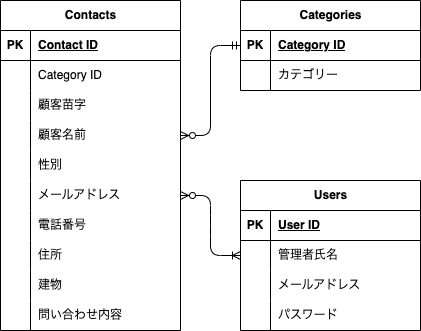

The diagram above was exported from draw.io. Its source (the exported page's mxGraphModel, read from the mxfile embedded in the PNG):
<mxGraphModel dx="444" dy="547" grid="1" gridSize="10" guides="1" tooltips="1" connect="1" arrows="1" fold="1" page="1" pageScale="1" pageWidth="827" pageHeight="1169" math="0" shadow="0">
  <root>
    <mxCell id="0" />
    <mxCell id="1" parent="0" />
    <mxCell id="2" value="Contacts" style="shape=table;startSize=30;container=1;collapsible=1;childLayout=tableLayout;fixedRows=1;rowLines=0;fontStyle=1;align=center;resizeLast=1;html=1;" parent="1" vertex="1">
      <mxGeometry x="80" y="50" width="180" height="330" as="geometry" />
    </mxCell>
    <mxCell id="3" value="" style="shape=tableRow;horizontal=0;startSize=0;swimlaneHead=0;swimlaneBody=0;fillColor=none;collapsible=0;dropTarget=0;points=[[0,0.5],[1,0.5]];portConstraint=eastwest;top=0;left=0;right=0;bottom=1;" parent="2" vertex="1">
      <mxGeometry y="30" width="180" height="30" as="geometry" />
    </mxCell>
    <mxCell id="4" value="PK" style="shape=partialRectangle;connectable=0;fillColor=none;top=0;left=0;bottom=0;right=0;fontStyle=1;overflow=hidden;whiteSpace=wrap;html=1;" parent="3" vertex="1">
      <mxGeometry width="30" height="30" as="geometry">
        <mxRectangle width="30" height="30" as="alternateBounds" />
      </mxGeometry>
    </mxCell>
    <mxCell id="5" value="Contact ID" style="shape=partialRectangle;connectable=0;fillColor=none;top=0;left=0;bottom=0;right=0;align=left;spacingLeft=6;fontStyle=5;overflow=hidden;whiteSpace=wrap;html=1;" parent="3" vertex="1">
      <mxGeometry x="30" width="150" height="30" as="geometry">
        <mxRectangle width="150" height="30" as="alternateBounds" />
      </mxGeometry>
    </mxCell>
    <mxCell id="6" value="" style="shape=tableRow;horizontal=0;startSize=0;swimlaneHead=0;swimlaneBody=0;fillColor=none;collapsible=0;dropTarget=0;points=[[0,0.5],[1,0.5]];portConstraint=eastwest;top=0;left=0;right=0;bottom=0;" parent="2" vertex="1">
      <mxGeometry y="60" width="180" height="30" as="geometry" />
    </mxCell>
    <mxCell id="7" value="" style="shape=partialRectangle;connectable=0;fillColor=none;top=0;left=0;bottom=0;right=0;editable=1;overflow=hidden;whiteSpace=wrap;html=1;" parent="6" vertex="1">
      <mxGeometry width="30" height="30" as="geometry">
        <mxRectangle width="30" height="30" as="alternateBounds" />
      </mxGeometry>
    </mxCell>
    <mxCell id="8" value="Category ID" style="shape=partialRectangle;connectable=0;fillColor=none;top=0;left=0;bottom=0;right=0;align=left;spacingLeft=6;overflow=hidden;whiteSpace=wrap;html=1;" parent="6" vertex="1">
      <mxGeometry x="30" width="150" height="30" as="geometry">
        <mxRectangle width="150" height="30" as="alternateBounds" />
      </mxGeometry>
    </mxCell>
    <mxCell id="9" value="" style="shape=tableRow;horizontal=0;startSize=0;swimlaneHead=0;swimlaneBody=0;fillColor=none;collapsible=0;dropTarget=0;points=[[0,0.5],[1,0.5]];portConstraint=eastwest;top=0;left=0;right=0;bottom=0;" parent="2" vertex="1">
      <mxGeometry y="90" width="180" height="30" as="geometry" />
    </mxCell>
    <mxCell id="10" value="" style="shape=partialRectangle;connectable=0;fillColor=none;top=0;left=0;bottom=0;right=0;editable=1;overflow=hidden;whiteSpace=wrap;html=1;" parent="9" vertex="1">
      <mxGeometry width="30" height="30" as="geometry">
        <mxRectangle width="30" height="30" as="alternateBounds" />
      </mxGeometry>
    </mxCell>
    <mxCell id="11" value="顧客苗字" style="shape=partialRectangle;connectable=0;fillColor=none;top=0;left=0;bottom=0;right=0;align=left;spacingLeft=6;overflow=hidden;whiteSpace=wrap;html=1;" parent="9" vertex="1">
      <mxGeometry x="30" width="150" height="30" as="geometry">
        <mxRectangle width="150" height="30" as="alternateBounds" />
      </mxGeometry>
    </mxCell>
    <mxCell id="12" value="" style="shape=tableRow;horizontal=0;startSize=0;swimlaneHead=0;swimlaneBody=0;fillColor=none;collapsible=0;dropTarget=0;points=[[0,0.5],[1,0.5]];portConstraint=eastwest;top=0;left=0;right=0;bottom=0;" parent="2" vertex="1">
      <mxGeometry y="120" width="180" height="30" as="geometry" />
    </mxCell>
    <mxCell id="13" value="" style="shape=partialRectangle;connectable=0;fillColor=none;top=0;left=0;bottom=0;right=0;editable=1;overflow=hidden;whiteSpace=wrap;html=1;" parent="12" vertex="1">
      <mxGeometry width="30" height="30" as="geometry">
        <mxRectangle width="30" height="30" as="alternateBounds" />
      </mxGeometry>
    </mxCell>
    <mxCell id="14" value="顧客名前" style="shape=partialRectangle;connectable=0;fillColor=none;top=0;left=0;bottom=0;right=0;align=left;spacingLeft=6;overflow=hidden;whiteSpace=wrap;html=1;" parent="12" vertex="1">
      <mxGeometry x="30" width="150" height="30" as="geometry">
        <mxRectangle width="150" height="30" as="alternateBounds" />
      </mxGeometry>
    </mxCell>
    <mxCell id="56" style="shape=tableRow;horizontal=0;startSize=0;swimlaneHead=0;swimlaneBody=0;fillColor=none;collapsible=0;dropTarget=0;points=[[0,0.5],[1,0.5]];portConstraint=eastwest;top=0;left=0;right=0;bottom=0;" parent="2" vertex="1">
      <mxGeometry y="150" width="180" height="30" as="geometry" />
    </mxCell>
    <mxCell id="57" style="shape=partialRectangle;connectable=0;fillColor=none;top=0;left=0;bottom=0;right=0;editable=1;overflow=hidden;whiteSpace=wrap;html=1;" parent="56" vertex="1">
      <mxGeometry width="30" height="30" as="geometry">
        <mxRectangle width="30" height="30" as="alternateBounds" />
      </mxGeometry>
    </mxCell>
    <mxCell id="58" value="性別" style="shape=partialRectangle;connectable=0;fillColor=none;top=0;left=0;bottom=0;right=0;align=left;spacingLeft=6;overflow=hidden;whiteSpace=wrap;html=1;" parent="56" vertex="1">
      <mxGeometry x="30" width="150" height="30" as="geometry">
        <mxRectangle width="150" height="30" as="alternateBounds" />
      </mxGeometry>
    </mxCell>
    <mxCell id="53" style="shape=tableRow;horizontal=0;startSize=0;swimlaneHead=0;swimlaneBody=0;fillColor=none;collapsible=0;dropTarget=0;points=[[0,0.5],[1,0.5]];portConstraint=eastwest;top=0;left=0;right=0;bottom=0;" parent="2" vertex="1">
      <mxGeometry y="180" width="180" height="30" as="geometry" />
    </mxCell>
    <mxCell id="54" style="shape=partialRectangle;connectable=0;fillColor=none;top=0;left=0;bottom=0;right=0;editable=1;overflow=hidden;whiteSpace=wrap;html=1;" parent="53" vertex="1">
      <mxGeometry width="30" height="30" as="geometry">
        <mxRectangle width="30" height="30" as="alternateBounds" />
      </mxGeometry>
    </mxCell>
    <mxCell id="55" value="メールアドレス" style="shape=partialRectangle;connectable=0;fillColor=none;top=0;left=0;bottom=0;right=0;align=left;spacingLeft=6;overflow=hidden;whiteSpace=wrap;html=1;" parent="53" vertex="1">
      <mxGeometry x="30" width="150" height="30" as="geometry">
        <mxRectangle width="150" height="30" as="alternateBounds" />
      </mxGeometry>
    </mxCell>
    <mxCell id="50" style="shape=tableRow;horizontal=0;startSize=0;swimlaneHead=0;swimlaneBody=0;fillColor=none;collapsible=0;dropTarget=0;points=[[0,0.5],[1,0.5]];portConstraint=eastwest;top=0;left=0;right=0;bottom=0;" parent="2" vertex="1">
      <mxGeometry y="210" width="180" height="30" as="geometry" />
    </mxCell>
    <mxCell id="51" style="shape=partialRectangle;connectable=0;fillColor=none;top=0;left=0;bottom=0;right=0;editable=1;overflow=hidden;whiteSpace=wrap;html=1;" parent="50" vertex="1">
      <mxGeometry width="30" height="30" as="geometry">
        <mxRectangle width="30" height="30" as="alternateBounds" />
      </mxGeometry>
    </mxCell>
    <mxCell id="52" value="電話番号" style="shape=partialRectangle;connectable=0;fillColor=none;top=0;left=0;bottom=0;right=0;align=left;spacingLeft=6;overflow=hidden;whiteSpace=wrap;html=1;" parent="50" vertex="1">
      <mxGeometry x="30" width="150" height="30" as="geometry">
        <mxRectangle width="150" height="30" as="alternateBounds" />
      </mxGeometry>
    </mxCell>
    <mxCell id="47" style="shape=tableRow;horizontal=0;startSize=0;swimlaneHead=0;swimlaneBody=0;fillColor=none;collapsible=0;dropTarget=0;points=[[0,0.5],[1,0.5]];portConstraint=eastwest;top=0;left=0;right=0;bottom=0;" parent="2" vertex="1">
      <mxGeometry y="240" width="180" height="30" as="geometry" />
    </mxCell>
    <mxCell id="48" style="shape=partialRectangle;connectable=0;fillColor=none;top=0;left=0;bottom=0;right=0;editable=1;overflow=hidden;whiteSpace=wrap;html=1;" parent="47" vertex="1">
      <mxGeometry width="30" height="30" as="geometry">
        <mxRectangle width="30" height="30" as="alternateBounds" />
      </mxGeometry>
    </mxCell>
    <mxCell id="49" value="住所" style="shape=partialRectangle;connectable=0;fillColor=none;top=0;left=0;bottom=0;right=0;align=left;spacingLeft=6;overflow=hidden;whiteSpace=wrap;html=1;" parent="47" vertex="1">
      <mxGeometry x="30" width="150" height="30" as="geometry">
        <mxRectangle width="150" height="30" as="alternateBounds" />
      </mxGeometry>
    </mxCell>
    <mxCell id="44" style="shape=tableRow;horizontal=0;startSize=0;swimlaneHead=0;swimlaneBody=0;fillColor=none;collapsible=0;dropTarget=0;points=[[0,0.5],[1,0.5]];portConstraint=eastwest;top=0;left=0;right=0;bottom=0;" parent="2" vertex="1">
      <mxGeometry y="270" width="180" height="30" as="geometry" />
    </mxCell>
    <mxCell id="45" style="shape=partialRectangle;connectable=0;fillColor=none;top=0;left=0;bottom=0;right=0;editable=1;overflow=hidden;whiteSpace=wrap;html=1;" parent="44" vertex="1">
      <mxGeometry width="30" height="30" as="geometry">
        <mxRectangle width="30" height="30" as="alternateBounds" />
      </mxGeometry>
    </mxCell>
    <mxCell id="46" value="建物" style="shape=partialRectangle;connectable=0;fillColor=none;top=0;left=0;bottom=0;right=0;align=left;spacingLeft=6;overflow=hidden;whiteSpace=wrap;html=1;" parent="44" vertex="1">
      <mxGeometry x="30" width="150" height="30" as="geometry">
        <mxRectangle width="150" height="30" as="alternateBounds" />
      </mxGeometry>
    </mxCell>
    <mxCell id="41" style="shape=tableRow;horizontal=0;startSize=0;swimlaneHead=0;swimlaneBody=0;fillColor=none;collapsible=0;dropTarget=0;points=[[0,0.5],[1,0.5]];portConstraint=eastwest;top=0;left=0;right=0;bottom=0;" parent="2" vertex="1">
      <mxGeometry y="300" width="180" height="30" as="geometry" />
    </mxCell>
    <mxCell id="42" style="shape=partialRectangle;connectable=0;fillColor=none;top=0;left=0;bottom=0;right=0;editable=1;overflow=hidden;whiteSpace=wrap;html=1;" parent="41" vertex="1">
      <mxGeometry width="30" height="30" as="geometry">
        <mxRectangle width="30" height="30" as="alternateBounds" />
      </mxGeometry>
    </mxCell>
    <mxCell id="43" value="問い合わせ内容" style="shape=partialRectangle;connectable=0;fillColor=none;top=0;left=0;bottom=0;right=0;align=left;spacingLeft=6;overflow=hidden;whiteSpace=wrap;html=1;" parent="41" vertex="1">
      <mxGeometry x="30" width="150" height="30" as="geometry">
        <mxRectangle width="150" height="30" as="alternateBounds" />
      </mxGeometry>
    </mxCell>
    <mxCell id="15" value="Categories" style="shape=table;startSize=30;container=1;collapsible=1;childLayout=tableLayout;fixedRows=1;rowLines=0;fontStyle=1;align=center;resizeLast=1;html=1;" parent="1" vertex="1">
      <mxGeometry x="320" y="50" width="180" height="90" as="geometry" />
    </mxCell>
    <mxCell id="16" value="" style="shape=tableRow;horizontal=0;startSize=0;swimlaneHead=0;swimlaneBody=0;fillColor=none;collapsible=0;dropTarget=0;points=[[0,0.5],[1,0.5]];portConstraint=eastwest;top=0;left=0;right=0;bottom=1;" parent="15" vertex="1">
      <mxGeometry y="30" width="180" height="30" as="geometry" />
    </mxCell>
    <mxCell id="17" value="PK" style="shape=partialRectangle;connectable=0;fillColor=none;top=0;left=0;bottom=0;right=0;fontStyle=1;overflow=hidden;whiteSpace=wrap;html=1;" parent="16" vertex="1">
      <mxGeometry width="30" height="30" as="geometry">
        <mxRectangle width="30" height="30" as="alternateBounds" />
      </mxGeometry>
    </mxCell>
    <mxCell id="18" value="Category ID" style="shape=partialRectangle;connectable=0;fillColor=none;top=0;left=0;bottom=0;right=0;align=left;spacingLeft=6;fontStyle=5;overflow=hidden;whiteSpace=wrap;html=1;" parent="16" vertex="1">
      <mxGeometry x="30" width="150" height="30" as="geometry">
        <mxRectangle width="150" height="30" as="alternateBounds" />
      </mxGeometry>
    </mxCell>
    <mxCell id="19" value="" style="shape=tableRow;horizontal=0;startSize=0;swimlaneHead=0;swimlaneBody=0;fillColor=none;collapsible=0;dropTarget=0;points=[[0,0.5],[1,0.5]];portConstraint=eastwest;top=0;left=0;right=0;bottom=0;" parent="15" vertex="1">
      <mxGeometry y="60" width="180" height="30" as="geometry" />
    </mxCell>
    <mxCell id="20" value="" style="shape=partialRectangle;connectable=0;fillColor=none;top=0;left=0;bottom=0;right=0;editable=1;overflow=hidden;whiteSpace=wrap;html=1;" parent="19" vertex="1">
      <mxGeometry width="30" height="30" as="geometry">
        <mxRectangle width="30" height="30" as="alternateBounds" />
      </mxGeometry>
    </mxCell>
    <mxCell id="21" value="カテゴリー" style="shape=partialRectangle;connectable=0;fillColor=none;top=0;left=0;bottom=0;right=0;align=left;spacingLeft=6;overflow=hidden;whiteSpace=wrap;html=1;" parent="19" vertex="1">
      <mxGeometry x="30" width="150" height="30" as="geometry">
        <mxRectangle width="150" height="30" as="alternateBounds" />
      </mxGeometry>
    </mxCell>
    <mxCell id="28" value="Users" style="shape=table;startSize=30;container=1;collapsible=1;childLayout=tableLayout;fixedRows=1;rowLines=0;fontStyle=1;align=center;resizeLast=1;html=1;" parent="1" vertex="1">
      <mxGeometry x="320" y="230" width="180" height="150" as="geometry" />
    </mxCell>
    <mxCell id="29" value="" style="shape=tableRow;horizontal=0;startSize=0;swimlaneHead=0;swimlaneBody=0;fillColor=none;collapsible=0;dropTarget=0;points=[[0,0.5],[1,0.5]];portConstraint=eastwest;top=0;left=0;right=0;bottom=1;" parent="28" vertex="1">
      <mxGeometry y="30" width="180" height="30" as="geometry" />
    </mxCell>
    <mxCell id="30" value="PK" style="shape=partialRectangle;connectable=0;fillColor=none;top=0;left=0;bottom=0;right=0;fontStyle=1;overflow=hidden;whiteSpace=wrap;html=1;" parent="29" vertex="1">
      <mxGeometry width="30" height="30" as="geometry">
        <mxRectangle width="30" height="30" as="alternateBounds" />
      </mxGeometry>
    </mxCell>
    <mxCell id="31" value="User ID" style="shape=partialRectangle;connectable=0;fillColor=none;top=0;left=0;bottom=0;right=0;align=left;spacingLeft=6;fontStyle=5;overflow=hidden;whiteSpace=wrap;html=1;" parent="29" vertex="1">
      <mxGeometry x="30" width="150" height="30" as="geometry">
        <mxRectangle width="150" height="30" as="alternateBounds" />
      </mxGeometry>
    </mxCell>
    <mxCell id="32" value="" style="shape=tableRow;horizontal=0;startSize=0;swimlaneHead=0;swimlaneBody=0;fillColor=none;collapsible=0;dropTarget=0;points=[[0,0.5],[1,0.5]];portConstraint=eastwest;top=0;left=0;right=0;bottom=0;" parent="28" vertex="1">
      <mxGeometry y="60" width="180" height="30" as="geometry" />
    </mxCell>
    <mxCell id="33" value="" style="shape=partialRectangle;connectable=0;fillColor=none;top=0;left=0;bottom=0;right=0;editable=1;overflow=hidden;whiteSpace=wrap;html=1;" parent="32" vertex="1">
      <mxGeometry width="30" height="30" as="geometry">
        <mxRectangle width="30" height="30" as="alternateBounds" />
      </mxGeometry>
    </mxCell>
    <mxCell id="34" value="管理者氏名" style="shape=partialRectangle;connectable=0;fillColor=none;top=0;left=0;bottom=0;right=0;align=left;spacingLeft=6;overflow=hidden;whiteSpace=wrap;html=1;" parent="32" vertex="1">
      <mxGeometry x="30" width="150" height="30" as="geometry">
        <mxRectangle width="150" height="30" as="alternateBounds" />
      </mxGeometry>
    </mxCell>
    <mxCell id="35" value="" style="shape=tableRow;horizontal=0;startSize=0;swimlaneHead=0;swimlaneBody=0;fillColor=none;collapsible=0;dropTarget=0;points=[[0,0.5],[1,0.5]];portConstraint=eastwest;top=0;left=0;right=0;bottom=0;" parent="28" vertex="1">
      <mxGeometry y="90" width="180" height="30" as="geometry" />
    </mxCell>
    <mxCell id="36" value="" style="shape=partialRectangle;connectable=0;fillColor=none;top=0;left=0;bottom=0;right=0;editable=1;overflow=hidden;whiteSpace=wrap;html=1;" parent="35" vertex="1">
      <mxGeometry width="30" height="30" as="geometry">
        <mxRectangle width="30" height="30" as="alternateBounds" />
      </mxGeometry>
    </mxCell>
    <mxCell id="37" value="メールアドレス" style="shape=partialRectangle;connectable=0;fillColor=none;top=0;left=0;bottom=0;right=0;align=left;spacingLeft=6;overflow=hidden;whiteSpace=wrap;html=1;" parent="35" vertex="1">
      <mxGeometry x="30" width="150" height="30" as="geometry">
        <mxRectangle width="150" height="30" as="alternateBounds" />
      </mxGeometry>
    </mxCell>
    <mxCell id="38" value="" style="shape=tableRow;horizontal=0;startSize=0;swimlaneHead=0;swimlaneBody=0;fillColor=none;collapsible=0;dropTarget=0;points=[[0,0.5],[1,0.5]];portConstraint=eastwest;top=0;left=0;right=0;bottom=0;" parent="28" vertex="1">
      <mxGeometry y="120" width="180" height="30" as="geometry" />
    </mxCell>
    <mxCell id="39" value="" style="shape=partialRectangle;connectable=0;fillColor=none;top=0;left=0;bottom=0;right=0;editable=1;overflow=hidden;whiteSpace=wrap;html=1;" parent="38" vertex="1">
      <mxGeometry width="30" height="30" as="geometry">
        <mxRectangle width="30" height="30" as="alternateBounds" />
      </mxGeometry>
    </mxCell>
    <mxCell id="40" value="パスワード" style="shape=partialRectangle;connectable=0;fillColor=none;top=0;left=0;bottom=0;right=0;align=left;spacingLeft=6;overflow=hidden;whiteSpace=wrap;html=1;" parent="38" vertex="1">
      <mxGeometry x="30" width="150" height="30" as="geometry">
        <mxRectangle width="150" height="30" as="alternateBounds" />
      </mxGeometry>
    </mxCell>
    <mxCell id="61" value="" style="edgeStyle=entityRelationEdgeStyle;fontSize=12;html=1;endArrow=ERzeroToMany;startArrow=ERmandOne;exitX=0;exitY=0.5;exitDx=0;exitDy=0;entryX=1;entryY=0.5;entryDx=0;entryDy=0;" parent="1" source="16" target="12" edge="1">
      <mxGeometry width="100" height="100" relative="1" as="geometry">
        <mxPoint x="230" y="320" as="sourcePoint" />
        <mxPoint x="330" y="220" as="targetPoint" />
      </mxGeometry>
    </mxCell>
    <mxCell id="62" value="" style="edgeStyle=entityRelationEdgeStyle;fontSize=12;html=1;endArrow=ERoneToMany;startArrow=ERzeroToMany;exitX=1;exitY=0.5;exitDx=0;exitDy=0;entryX=0;entryY=0.5;entryDx=0;entryDy=0;" edge="1" parent="1" source="53" target="32">
      <mxGeometry width="100" height="100" relative="1" as="geometry">
        <mxPoint x="250" y="330" as="sourcePoint" />
        <mxPoint x="350" y="230" as="targetPoint" />
      </mxGeometry>
    </mxCell>
  </root>
</mxGraphModel>